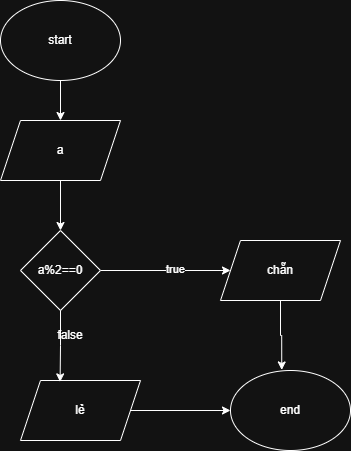

The diagram above was exported from draw.io. Its source (the exported page's mxGraphModel, read from the mxfile embedded in the PNG):
<mxGraphModel dx="1042" dy="658" grid="1" gridSize="10" guides="1" tooltips="1" connect="1" arrows="1" fold="1" page="1" pageScale="1" pageWidth="850" pageHeight="1100" math="0" shadow="0">
  <root>
    <mxCell id="0" />
    <mxCell id="1" parent="0" />
    <mxCell id="zKBs8n0unAtiMl5X4UBi-6" style="edgeStyle=orthogonalEdgeStyle;rounded=0;orthogonalLoop=1;jettySize=auto;html=1;exitX=0.5;exitY=1;exitDx=0;exitDy=0;entryX=0.5;entryY=0;entryDx=0;entryDy=0;" edge="1" parent="1" source="zKBs8n0unAtiMl5X4UBi-1" target="zKBs8n0unAtiMl5X4UBi-2">
      <mxGeometry relative="1" as="geometry" />
    </mxCell>
    <mxCell id="zKBs8n0unAtiMl5X4UBi-1" value="start" style="ellipse;whiteSpace=wrap;html=1;" vertex="1" parent="1">
      <mxGeometry x="320" y="90" width="120" height="80" as="geometry" />
    </mxCell>
    <mxCell id="zKBs8n0unAtiMl5X4UBi-7" style="edgeStyle=orthogonalEdgeStyle;rounded=0;orthogonalLoop=1;jettySize=auto;html=1;exitX=0.5;exitY=1;exitDx=0;exitDy=0;entryX=0.5;entryY=0;entryDx=0;entryDy=0;" edge="1" parent="1" source="zKBs8n0unAtiMl5X4UBi-2" target="zKBs8n0unAtiMl5X4UBi-3">
      <mxGeometry relative="1" as="geometry" />
    </mxCell>
    <mxCell id="zKBs8n0unAtiMl5X4UBi-2" value="a" style="shape=parallelogram;perimeter=parallelogramPerimeter;whiteSpace=wrap;html=1;fixedSize=1;" vertex="1" parent="1">
      <mxGeometry x="320" y="210" width="120" height="60" as="geometry" />
    </mxCell>
    <mxCell id="zKBs8n0unAtiMl5X4UBi-10" style="edgeStyle=orthogonalEdgeStyle;rounded=0;orthogonalLoop=1;jettySize=auto;html=1;exitX=1;exitY=0.5;exitDx=0;exitDy=0;entryX=0;entryY=0.5;entryDx=0;entryDy=0;" edge="1" parent="1" source="zKBs8n0unAtiMl5X4UBi-3" target="zKBs8n0unAtiMl5X4UBi-4">
      <mxGeometry relative="1" as="geometry" />
    </mxCell>
    <mxCell id="zKBs8n0unAtiMl5X4UBi-13" value="true" style="edgeLabel;html=1;align=center;verticalAlign=middle;resizable=0;points=[];" vertex="1" connectable="0" parent="zKBs8n0unAtiMl5X4UBi-10">
      <mxGeometry x="0.1446" y="2" relative="1" as="geometry">
        <mxPoint as="offset" />
      </mxGeometry>
    </mxCell>
    <mxCell id="zKBs8n0unAtiMl5X4UBi-3" value="a%2==0" style="rhombus;whiteSpace=wrap;html=1;" vertex="1" parent="1">
      <mxGeometry x="340" y="320" width="80" height="80" as="geometry" />
    </mxCell>
    <mxCell id="zKBs8n0unAtiMl5X4UBi-4" value="chẵn" style="shape=parallelogram;perimeter=parallelogramPerimeter;whiteSpace=wrap;html=1;fixedSize=1;" vertex="1" parent="1">
      <mxGeometry x="540" y="330" width="120" height="60" as="geometry" />
    </mxCell>
    <mxCell id="zKBs8n0unAtiMl5X4UBi-15" style="edgeStyle=orthogonalEdgeStyle;rounded=0;orthogonalLoop=1;jettySize=auto;html=1;exitX=1;exitY=0.5;exitDx=0;exitDy=0;" edge="1" parent="1" source="zKBs8n0unAtiMl5X4UBi-5" target="zKBs8n0unAtiMl5X4UBi-11">
      <mxGeometry relative="1" as="geometry" />
    </mxCell>
    <mxCell id="zKBs8n0unAtiMl5X4UBi-5" value="lẻ" style="shape=parallelogram;perimeter=parallelogramPerimeter;whiteSpace=wrap;html=1;fixedSize=1;" vertex="1" parent="1">
      <mxGeometry x="340" y="470" width="120" height="60" as="geometry" />
    </mxCell>
    <mxCell id="zKBs8n0unAtiMl5X4UBi-9" style="edgeStyle=orthogonalEdgeStyle;rounded=0;orthogonalLoop=1;jettySize=auto;html=1;exitX=0.5;exitY=1;exitDx=0;exitDy=0;entryX=0.33;entryY=0.023;entryDx=0;entryDy=0;entryPerimeter=0;" edge="1" parent="1" source="zKBs8n0unAtiMl5X4UBi-3" target="zKBs8n0unAtiMl5X4UBi-5">
      <mxGeometry relative="1" as="geometry" />
    </mxCell>
    <mxCell id="zKBs8n0unAtiMl5X4UBi-11" value="end" style="ellipse;whiteSpace=wrap;html=1;" vertex="1" parent="1">
      <mxGeometry x="550" y="460" width="120" height="80" as="geometry" />
    </mxCell>
    <mxCell id="zKBs8n0unAtiMl5X4UBi-14" value="false" style="text;html=1;whiteSpace=wrap;strokeColor=none;fillColor=none;align=center;verticalAlign=middle;rounded=0;" vertex="1" parent="1">
      <mxGeometry x="360" y="410" width="60" height="30" as="geometry" />
    </mxCell>
    <mxCell id="zKBs8n0unAtiMl5X4UBi-16" style="edgeStyle=orthogonalEdgeStyle;rounded=0;orthogonalLoop=1;jettySize=auto;html=1;exitX=0.5;exitY=1;exitDx=0;exitDy=0;entryX=0.427;entryY=-0.007;entryDx=0;entryDy=0;entryPerimeter=0;" edge="1" parent="1" source="zKBs8n0unAtiMl5X4UBi-4" target="zKBs8n0unAtiMl5X4UBi-11">
      <mxGeometry relative="1" as="geometry" />
    </mxCell>
  </root>
</mxGraphModel>